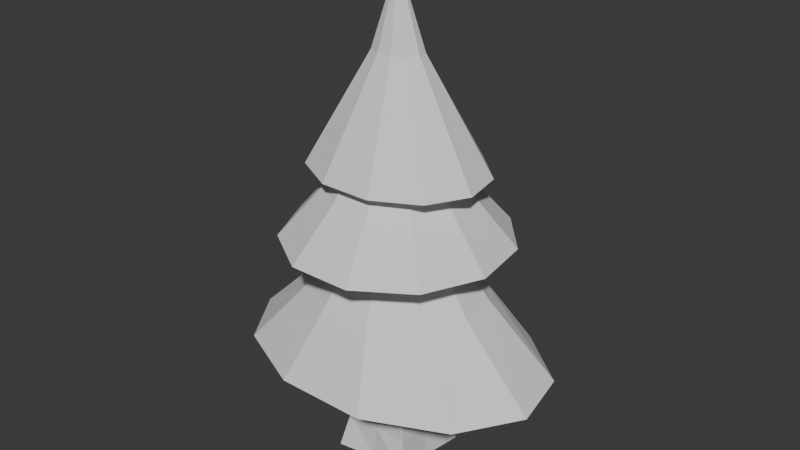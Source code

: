 # Source: tree_a.blend  (saved by Blender 5.0.118; exported with 4.5.12 LTS)
import bpy
from mathutils import Matrix  # noqa: F401  (used for matrix-valued properties, if any)

bpy.ops.wm.read_factory_settings(use_empty=True)
scene = bpy.context.scene
scene.name = 'Scene'

# ---- collections
col_collection = bpy.data.collections.new('Collection'); scene.collection.children.link(col_collection)

# ---- materials (node trees are filled in below, after node groups)
mat_material = bpy.data.materials.new('Material')
mat_material.alpha_threshold = 0.0
mat_material.use_backface_culling_lightprobe_volume = False
mat_material.roughness = 0.5
mat_material.line_color = (0.0, 0.0, 0.0, 1.0)

# ---- material node trees
mat_material.use_nodes = True; mat_material.node_tree.nodes.clear()
_N = mat_material.node_tree.nodes; _L = mat_material.node_tree.links
n0 = _N.new('ShaderNodeOutputMaterial'); n0.name = 'Material Output'; n0.location = (200, 100)
n1 = _N.new('ShaderNodeBsdfPrincipled'); n1.name = 'Principled BSDF'; n1.location = (-200, 100)
_L.new(n1.outputs[0], n0.inputs[0])
n0.is_active_output = True

# ---- world
world_world = bpy.data.worlds.new('World'); scene.world = world_world
world_world.use_nodes = True; world_world.node_tree.nodes.clear()
_N = world_world.node_tree.nodes; _L = world_world.node_tree.links
n0 = _N.new('ShaderNodeOutputWorld'); n0.name = 'World Output'; n0.location = (200, 100)
n1 = _N.new('ShaderNodeBackground'); n1.name = 'Background'; n1.location = (-200, 100)
n1.inputs[0].default_value = (0.05088, 0.05088, 0.05088, 1.0)
_L.new(n1.outputs[0], n0.inputs[0])
n0.is_active_output = True
world_world.color = (0.05088, 0.05088, 0.05088)
world_world.sun_shadow_jitter_overblur = 0.0

# ---- meshes
me_cube = bpy.data.meshes.new('Cube')
me_cube.from_pydata([(0.7687, 0.3578, 1.725), (1.167, 1.167, -1.0), (0.3589, -0.7683, 1.675), (1.167, -1.167, -1.0), (-0.3589, 0.7683, 1.725), (-1.167, 1.167, -1.0), (-0.7687, -0.3578, 1.675), (-1.167, -1.167, -1.0), (0.0, 1.0, -1.0), (-0.2049, -0.563, 1.675), (0.0, -1.0, -1.0), (0.2049, 0.563, 1.725), (-1.0, 0.0, -1.0), (0.5638, -0.2052, 1.7), (-0.5638, 0.2052, 1.7), (1.0, 0.0, -1.0), (0.0, 0.0, -1.0), (0.9536, 0.9536, -0.5359), (-0.9536, -0.9536, -0.5359), (0.9536, -0.9536, -0.5359), (-0.9536, 0.9536, -0.5359), (0.0, 0.9536, -0.5359), (0.0, -0.9536, -0.5359), (0.9536, 0.0, -0.5359), (-0.9536, 0.0, -0.5359), (-0.7906, -0.6634, 0.4143), (0.7906, 0.6634, 0.4143), (0.6634, -0.7906, 0.4143), (-0.6634, 0.7906, 0.4143), (0.0, 0.8586, 0.4143), (0.0, -0.8586, 0.4143), (0.8586, 0.0, 0.4143), (-0.8586, 0.0, 0.4143)], [], [(30, 9, 6, 25), (32, 14, 4, 28), (16, 15, 3, 10), (31, 13, 2, 27), (29, 11, 0, 26), (28, 4, 11, 29), (12, 16, 10, 7), (27, 2, 9, 30), (5, 8, 16, 12), (26, 0, 13, 31), (8, 1, 15, 16), (25, 6, 14, 32), (7, 18, 24, 12), (1, 17, 23, 15), (3, 19, 22, 10), (5, 20, 21, 8), (8, 21, 17, 1), (15, 23, 19, 3), (12, 24, 20, 5), (10, 22, 18, 7), (18, 25, 32, 24), (17, 26, 31, 23), (19, 27, 30, 22), (20, 28, 29, 21), (21, 29, 26, 17), (23, 31, 27, 19), (24, 32, 28, 20), (22, 30, 25, 18), (14, 6, 9, 2, 13, 0, 11, 4)])
_uv = me_cube.uv_layers.new(name='UVMap')
_uv.uv.foreach_set('vector', [0.5518, 0.875, 0.625, 0.875, 0.625, 1.0, 0.5518, 1.0, 0.5518, 0.125, 0.625, 0.125, 0.625, 0.25, 0.5518, 0.25, 0.25, 0.625, 0.375, 0.625, 0.375, 0.75, 0.25, 0.75, 0.5518, 0.625, 0.625, 0.625, 0.625, 0.75, 0.5518, 0.75, 0.5518, 0.375, 0.625, 0.375, 0.625, 0.5, 0.5518, 0.5, 0.5518, 0.25, 0.625, 0.25, 0.625, 0.375, 0.5518, 0.375, 0.125, 0.625, 0.25, 0.625, 0.25, 0.75, 0.125, 0.75, 0.5518, 0.75, 0.625, 0.75, 0.625, 0.875, 0.5518, 0.875, 0.125, 0.5, 0.25, 0.5, 0.25, 0.625, 0.125, 0.625, 0.5518, 0.5, 0.625, 0.5, 0.625, 0.625, 0.5518, 0.625, 0.25, 0.5, 0.375, 0.5, 0.375, 0.625, 0.25, 0.625, 0.5518, 0.0, 0.625, 0.0, 0.625, 0.125, 0.5518, 0.125, 0.375, 0.0, 0.433, 0.0, 0.433, 0.125, 0.375, 0.125, 0.375, 0.5, 0.433, 0.5, 0.433, 0.625, 0.375, 0.625, 0.375, 0.75, 0.433, 0.75, 0.433, 0.875, 0.375, 0.875, 0.375, 0.25, 0.433, 0.25, 0.433, 0.375, 0.375, 0.375, 0.375, 0.375, 0.433, 0.375, 0.433, 0.5, 0.375, 0.5, 0.375, 0.625, 0.433, 0.625, 0.433, 0.75, 0.375, 0.75, 0.375, 0.125, 0.433, 0.125, 0.433, 0.25, 0.375, 0.25, 0.375, 0.875, 0.433, 0.875, 0.433, 1.0, 0.375, 1.0, 0.433, 0.0, 0.5518, 0.0, 0.5518, 0.125, 0.433, 0.125, 0.433, 0.5, 0.5518, 0.5, 0.5518, 0.625, 0.433, 0.625, 0.433, 0.75, 0.5518, 0.75, 0.5518, 0.875, 0.433, 0.875, 0.433, 0.25, 0.5518, 0.25, 0.5518, 0.375, 0.433, 0.375, 0.433, 0.375, 0.5518, 0.375, 0.5518, 0.5, 0.433, 0.5, 0.433, 0.625, 0.5518, 0.625, 0.5518, 0.75, 0.433, 0.75, 0.433, 0.125, 0.5518, 0.125, 0.5518, 0.25, 0.433, 0.25, 0.433, 0.875, 0.5518, 0.875, 0.5518, 1.0, 0.433, 1.0, 0.875, 0.625, 0.875, 0.75, 0.75, 0.75, 0.625, 0.75, 0.625, 0.625, 0.625, 0.5, 0.75, 0.5, 0.875, 0.5])
me_cube.materials.append(mat_material)
me_cube.use_mirror_vertex_groups = False
me_cube.update()
me_cone = bpy.data.meshes.new('Cone')
me_cone.from_pydata([(3.789e-09, 0.252, -0.5161), (0.1831, 0.212, -0.5161), (0.3081, 0.1047, -0.5161), (0.3352, -0.03586, -0.5161), (0.256, -0.165, -0.5161), (0.09542, -0.2418, -0.5161), (-0.09542, -0.2418, -0.5161), (-0.256, -0.165, -0.5161), (-0.3352, -0.03586, -0.5161), (-0.3081, 0.1047, -0.5161), (-0.1831, 0.212, -0.5161), (5.011e-09, 0.5, -1.5), (0.2703, 0.4206, -1.5), (0.4548, 0.2077, -1.5), (0.4949, -0.07116, -1.5), (0.3779, -0.3274, -1.5), (0.1409, -0.4797, -1.5), (-0.1409, -0.4797, -1.5), (-0.3779, -0.3274, -1.5), (-0.4949, -0.07116, -1.5), (-0.4548, 0.2077, -1.5), (-0.2703, 0.4206, -1.5), (2.874e-08, 1.44, -2.8), (0.7785, 1.211, -2.8), (1.31, 0.5982, -2.8), (1.425, -0.2049, -2.8), (1.088, -0.943, -2.8), (0.4057, -1.382, -2.8), (-0.4057, -1.382, -2.8), (-1.088, -0.943, -2.8), (-1.425, -0.2049, -2.8), (-1.31, 0.5982, -2.8), (-0.7785, 1.211, -2.8), (1.503e-08, 0.5, -2.6), (0.2703, 0.4206, -2.6), (0.4548, 0.2077, -2.6), (0.4949, -0.07116, -2.6), (0.3779, -0.3274, -2.6), (0.1409, -0.4797, -2.6), (-0.1409, -0.4797, -2.6), (-0.3779, -0.3274, -2.6), (-0.4949, -0.07116, -2.6), (-0.4548, 0.2077, -2.6), (-0.2703, 0.4206, -2.6), (1.521e-08, 0.2201, -3.9), (0.119, 0.1852, -3.9), (0.2002, 0.09143, -3.9), (0.2179, -0.03132, -3.9), (0.1663, -0.1441, -3.9), (0.06201, -0.2112, -3.9), (-0.06201, -0.2112, -3.9), (-0.1663, -0.1441, -3.9), (-0.2179, -0.03132, -3.9), (-0.2002, 0.09143, -3.9), (-0.119, 0.1852, -3.9), (5.014e-08, 1.5, -4.4), (1.135, 1.262, -4.4), (1.91, 0.6231, -4.4), (2.079, -0.2135, -4.4), (1.587, -0.9823, -4.4), (0.5916, -1.439, -4.4), (-0.5916, -1.439, -4.4), (-1.587, -0.9823, -4.4), (-2.079, -0.2135, -4.4), (-1.91, 0.6231, -4.4), (-1.135, 1.262, -4.4), (-0.6325, 0.8413, -3.5), (-1.064, 0.4154, -3.5), (-0.8842, -0.6549, -3.5), (-0.3296, -0.9595, -3.5), (0.8842, -0.6549, -3.5), (1.158, -0.1423, -3.5), (2.716e-08, 1.0, -3.5), (0.6325, 0.8413, -3.5), (-1.158, -0.1423, -3.5), (0.3296, -0.9595, -3.5), (1.064, 0.4154, -3.5), (0.8641, -0.1242, -2.15), (0.7941, 0.3627, -2.15), (-0.472, 0.7344, -2.15), (-0.7941, 0.3627, -2.15), (-0.6598, -0.5717, -2.15), (-0.246, -0.8376, -2.15), (0.6598, -0.5717, -2.15), (1.681e-08, 0.873, -2.15), (0.472, 0.7344, -2.15), (-0.8641, -0.1242, -2.15), (0.246, -0.8376, -2.15), (-0.6341, 0.8116, -1.908), (-1.067, 0.4008, -1.908), (0.3304, -0.9257, -1.908), (0.8864, -0.6318, -1.908), (-0.8864, -0.6318, -1.908), (-0.3304, -0.9257, -1.908), (1.067, 0.4008, -1.908), (0.6341, 0.8116, -1.908), (9.233e-09, 0.9648, -1.908), (-1.161, -0.1373, -1.908), (1.161, -0.1373, -1.908), (3.789e-09, 0.252, -0.5161), (0.1831, 0.212, -0.5161), (0.3081, 0.1047, -0.5161), (0.3352, -0.03586, -0.5161), (0.256, -0.165, -0.5161), (0.09542, -0.2418, -0.5161), (-0.09542, -0.2418, -0.5161), (-0.256, -0.165, -0.5161), (-0.3352, -0.03586, -0.5161), (-0.3081, 0.1047, -0.5161), (-0.1831, 0.212, -0.5161), (-1.49e-08, -1.998e-08, 0.4839)], [], [(5, 4, 110), (89, 88, 21, 20), (78, 77, 25, 24), (91, 90, 16, 15), (93, 92, 18, 17), (95, 94, 13, 12), (96, 95, 12, 11), (97, 89, 20, 19), (98, 91, 15, 14), (88, 96, 11, 21), (90, 93, 17, 16), (92, 97, 19, 18), (94, 98, 14, 13), (26, 27, 38, 37), (80, 79, 32, 31), (82, 81, 29, 28), (77, 83, 26, 25), (79, 84, 22, 32), (84, 85, 23, 22), (81, 86, 30, 29), (83, 87, 27, 26), (85, 78, 24, 23), (86, 80, 31, 30), (87, 82, 28, 27), (67, 66, 65, 64), (23, 24, 35, 34), (30, 31, 42, 41), (27, 28, 39, 38), (24, 25, 36, 35), (31, 32, 43, 42), (28, 29, 40, 39), (25, 26, 37, 36), (32, 22, 33, 43), (22, 23, 34, 33), (29, 30, 41, 40), (44, 45, 46, 47, 48, 49, 50, 51, 52, 53, 54), (69, 68, 62, 61), (71, 70, 59, 58), (66, 72, 55, 65), (72, 73, 56, 55), (68, 74, 63, 62), (70, 75, 60, 59), (73, 76, 57, 56), (74, 67, 64, 63), (75, 69, 61, 60), (76, 71, 58, 57), (45, 44, 55, 56), (46, 45, 56, 57), (47, 46, 57, 58), (48, 47, 58, 59), (49, 48, 59, 60), (50, 49, 60, 61), (51, 50, 61, 62), (52, 51, 62, 63), (53, 52, 63, 64), (54, 53, 64, 65), (44, 54, 65, 55), (35, 36, 71, 76), (38, 39, 69, 75), (41, 42, 67, 74), (34, 35, 76, 73), (37, 38, 75, 70), (40, 41, 74, 68), (33, 34, 73, 72), (43, 33, 72, 66), (36, 37, 70, 71), (39, 40, 68, 69), (42, 43, 66, 67), (16, 17, 82, 87), (19, 20, 80, 86), (12, 13, 78, 85), (15, 16, 87, 83), (18, 19, 86, 81), (11, 12, 85, 84), (21, 11, 84, 79), (14, 15, 83, 77), (17, 18, 81, 82), (20, 21, 79, 80), (13, 14, 77, 78), (101, 102, 98, 94), (106, 107, 97, 92), (104, 105, 93, 90), (109, 99, 96, 88), (102, 103, 91, 98), (107, 108, 89, 97), (99, 100, 95, 96), (100, 101, 94, 95), (105, 106, 92, 93), (103, 104, 90, 91), (108, 109, 88, 89), (0, 1, 100, 99), (1, 2, 101, 100), (2, 3, 102, 101), (3, 4, 103, 102), (4, 5, 104, 103), (5, 6, 105, 104), (6, 7, 106, 105), (7, 8, 107, 106), (8, 9, 108, 107), (9, 10, 109, 108), (10, 0, 99, 109), (2, 1, 110), (9, 8, 110), (6, 5, 110), (3, 2, 110), (10, 9, 110), (7, 6, 110), (4, 3, 110), (0, 10, 110), (1, 0, 110), (8, 7, 110)])
_uv = me_cone.uv_layers.new(name='UVMap')
_uv.uv.foreach_set('vector', [0.3176, 0.01972, 0.4314, 0.09283, 0.3176, 0.01972, 0.03169, 0.3497, 0.1202, 0.4519, 0.1202, 0.4519, 0.03169, 0.3497, 0.4683, 0.3497, 0.4876, 0.2158, 0.4876, 0.2158, 0.4683, 0.3497, 0.4314, 0.09283, 0.3176, 0.01972, 0.3176, 0.01972, 0.4314, 0.09283, 0.1824, 0.01972, 0.06862, 0.09283, 0.06862, 0.09283, 0.1824, 0.01972, 0.3798, 0.4519, 0.4683, 0.3497, 0.4683, 0.3497, 0.3798, 0.4519, 0.25, 0.49, 0.3798, 0.4519, 0.3798, 0.4519, 0.25, 0.49, 0.01244, 0.2158, 0.03169, 0.3497, 0.03169, 0.3497, 0.01244, 0.2158, 0.4876, 0.2158, 0.4314, 0.09283, 0.4314, 0.09283, 0.4876, 0.2158, 0.1202, 0.4519, 0.25, 0.49, 0.25, 0.49, 0.1202, 0.4519, 0.3176, 0.01972, 0.1824, 0.01972, 0.1824, 0.01972, 0.3176, 0.01972, 0.06862, 0.09283, 0.01244, 0.2158, 0.01244, 0.2158, 0.06862, 0.09283, 0.4683, 0.3497, 0.4876, 0.2158, 0.4876, 0.2158, 0.4683, 0.3497, 0.4314, 0.09283, 0.3176, 0.01972, 0.3176, 0.01972, 0.4314, 0.09283, 0.03169, 0.3497, 0.1202, 0.4519, 0.1202, 0.4519, 0.03169, 0.3497, 0.1824, 0.01972, 0.06862, 0.09283, 0.06862, 0.09283, 0.1824, 0.01972, 0.4876, 0.2158, 0.4314, 0.09283, 0.4314, 0.09283, 0.4876, 0.2158, 0.1202, 0.4519, 0.25, 0.49, 0.25, 0.49, 0.1202, 0.4519, 0.25, 0.49, 0.3798, 0.4519, 0.3798, 0.4519, 0.25, 0.49, 0.06862, 0.09283, 0.01244, 0.2158, 0.01244, 0.2158, 0.06862, 0.09283, 0.4314, 0.09283, 0.3176, 0.01972, 0.3176, 0.01972, 0.4314, 0.09283, 0.3798, 0.4519, 0.4683, 0.3497, 0.4683, 0.3497, 0.3798, 0.4519, 0.01244, 0.2158, 0.03169, 0.3497, 0.03169, 0.3497, 0.01244, 0.2158, 0.3176, 0.01972, 0.1824, 0.01972, 0.1824, 0.01972, 0.3176, 0.01972, 0.03169, 0.3497, 0.1202, 0.4519, 0.1202, 0.4519, 0.03169, 0.3497, 0.3798, 0.4519, 0.4683, 0.3497, 0.4683, 0.3497, 0.3798, 0.4519, 0.01244, 0.2158, 0.03169, 0.3497, 0.03169, 0.3497, 0.01244, 0.2158, 0.3176, 0.01972, 0.1824, 0.01972, 0.1824, 0.01972, 0.3176, 0.01972, 0.4683, 0.3497, 0.4876, 0.2158, 0.4876, 0.2158, 0.4683, 0.3497, 0.03169, 0.3497, 0.1202, 0.4519, 0.1202, 0.4519, 0.03169, 0.3497, 0.1824, 0.01972, 0.06862, 0.09283, 0.06862, 0.09283, 0.1824, 0.01972, 0.4876, 0.2158, 0.4314, 0.09283, 0.4314, 0.09283, 0.4876, 0.2158, 0.1202, 0.4519, 0.25, 0.49, 0.25, 0.49, 0.1202, 0.4519, 0.25, 0.49, 0.3798, 0.4519, 0.3798, 0.4519, 0.25, 0.49, 0.06862, 0.09283, 0.01244, 0.2158, 0.01244, 0.2158, 0.06862, 0.09283, 0.75, 0.4261, 0.8452, 0.3981, 0.9102, 0.3231, 0.9243, 0.2249, 0.8831, 0.1347, 0.7996, 0.08106, 0.7004, 0.08106, 0.6169, 0.1347, 0.5757, 0.2249, 0.5898, 0.3231, 0.6548, 0.3981, 0.1824, 0.01972, 0.06862, 0.09283, 0.06862, 0.09283, 0.1824, 0.01972, 0.4876, 0.2158, 0.4314, 0.09283, 0.4314, 0.09283, 0.4876, 0.2158, 0.1202, 0.4519, 0.25, 0.49, 0.25, 0.49, 0.1202, 0.4519, 0.25, 0.49, 0.3798, 0.4519, 0.3798, 0.4519, 0.25, 0.49, 0.06862, 0.09283, 0.01244, 0.2158, 0.01244, 0.2158, 0.06862, 0.09283, 0.4314, 0.09283, 0.3176, 0.01972, 0.3176, 0.01972, 0.4314, 0.09283, 0.3798, 0.4519, 0.4683, 0.3497, 0.4683, 0.3497, 0.3798, 0.4519, 0.01244, 0.2158, 0.03169, 0.3497, 0.03169, 0.3497, 0.01244, 0.2158, 0.3176, 0.01972, 0.1824, 0.01972, 0.1824, 0.01972, 0.3176, 0.01972, 0.4683, 0.3497, 0.4876, 0.2158, 0.4876, 0.2158, 0.4683, 0.3497, 0.8452, 0.3981, 0.75, 0.4261, 0.75, 0.49, 0.8798, 0.4519, 0.9102, 0.3231, 0.8452, 0.3981, 0.8798, 0.4519, 0.9683, 0.3497, 0.9243, 0.2249, 0.9102, 0.3231, 0.9683, 0.3497, 0.9876, 0.2158, 0.8831, 0.1347, 0.9243, 0.2249, 0.9876, 0.2158, 0.9314, 0.09283, 0.7996, 0.08106, 0.8831, 0.1347, 0.9314, 0.09283, 0.8176, 0.01972, 0.7004, 0.08106, 0.7996, 0.08106, 0.8176, 0.01972, 0.6824, 0.01972, 0.6169, 0.1347, 0.7004, 0.08106, 0.6824, 0.01972, 0.5686, 0.09283, 0.5757, 0.2249, 0.6169, 0.1347, 0.5686, 0.09283, 0.5124, 0.2158, 0.5898, 0.3231, 0.5757, 0.2249, 0.5124, 0.2158, 0.5317, 0.3497, 0.6548, 0.3981, 0.5898, 0.3231, 0.5317, 0.3497, 0.6202, 0.4519, 0.75, 0.4261, 0.6548, 0.3981, 0.6202, 0.4519, 0.75, 0.49, 0.4683, 0.3497, 0.4876, 0.2158, 0.4876, 0.2158, 0.4683, 0.3497, 0.3176, 0.01972, 0.1824, 0.01972, 0.1824, 0.01972, 0.3176, 0.01972, 0.01244, 0.2158, 0.03169, 0.3497, 0.03169, 0.3497, 0.01244, 0.2158, 0.3798, 0.4519, 0.4683, 0.3497, 0.4683, 0.3497, 0.3798, 0.4519, 0.4314, 0.09283, 0.3176, 0.01972, 0.3176, 0.01972, 0.4314, 0.09283, 0.06862, 0.09283, 0.01244, 0.2158, 0.01244, 0.2158, 0.06862, 0.09283, 0.25, 0.49, 0.3798, 0.4519, 0.3798, 0.4519, 0.25, 0.49, 0.1202, 0.4519, 0.25, 0.49, 0.25, 0.49, 0.1202, 0.4519, 0.4876, 0.2158, 0.4314, 0.09283, 0.4314, 0.09283, 0.4876, 0.2158, 0.1824, 0.01972, 0.06862, 0.09283, 0.06862, 0.09283, 0.1824, 0.01972, 0.03169, 0.3497, 0.1202, 0.4519, 0.1202, 0.4519, 0.03169, 0.3497, 0.3176, 0.01972, 0.1824, 0.01972, 0.1824, 0.01972, 0.3176, 0.01972, 0.01244, 0.2158, 0.03169, 0.3497, 0.03169, 0.3497, 0.01244, 0.2158, 0.3798, 0.4519, 0.4683, 0.3497, 0.4683, 0.3497, 0.3798, 0.4519, 0.4314, 0.09283, 0.3176, 0.01972, 0.3176, 0.01972, 0.4314, 0.09283, 0.06862, 0.09283, 0.01244, 0.2158, 0.01244, 0.2158, 0.06862, 0.09283, 0.25, 0.49, 0.3798, 0.4519, 0.3798, 0.4519, 0.25, 0.49, 0.1202, 0.4519, 0.25, 0.49, 0.25, 0.49, 0.1202, 0.4519, 0.4876, 0.2158, 0.4314, 0.09283, 0.4314, 0.09283, 0.4876, 0.2158, 0.1824, 0.01972, 0.06862, 0.09283, 0.06862, 0.09283, 0.1824, 0.01972, 0.03169, 0.3497, 0.1202, 0.4519, 0.1202, 0.4519, 0.03169, 0.3497, 0.4683, 0.3497, 0.4876, 0.2158, 0.4876, 0.2158, 0.4683, 0.3497, 0.4683, 0.3497, 0.4876, 0.2158, 0.4876, 0.2158, 0.4683, 0.3497, 0.06862, 0.09283, 0.01244, 0.2158, 0.01244, 0.2158, 0.06862, 0.09283, 0.3176, 0.01972, 0.1824, 0.01972, 0.1824, 0.01972, 0.3176, 0.01972, 0.1202, 0.4519, 0.25, 0.49, 0.25, 0.49, 0.1202, 0.4519, 0.4876, 0.2158, 0.4314, 0.09283, 0.4314, 0.09283, 0.4876, 0.2158, 0.01244, 0.2158, 0.03169, 0.3497, 0.03169, 0.3497, 0.01244, 0.2158, 0.25, 0.49, 0.3798, 0.4519, 0.3798, 0.4519, 0.25, 0.49, 0.3798, 0.4519, 0.4683, 0.3497, 0.4683, 0.3497, 0.3798, 0.4519, 0.1824, 0.01972, 0.06862, 0.09283, 0.06862, 0.09283, 0.1824, 0.01972, 0.4314, 0.09283, 0.3176, 0.01972, 0.3176, 0.01972, 0.4314, 0.09283, 0.03169, 0.3497, 0.1202, 0.4519, 0.1202, 0.4519, 0.03169, 0.3497, 0.25, 0.49, 0.3798, 0.4519, 0.3798, 0.4519, 0.25, 0.49, 0.3798, 0.4519, 0.4683, 0.3497, 0.4683, 0.3497, 0.3798, 0.4519, 0.4683, 0.3497, 0.4876, 0.2158, 0.4876, 0.2158, 0.4683, 0.3497, 0.4876, 0.2158, 0.4314, 0.09283, 0.4314, 0.09283, 0.4876, 0.2158, 0.4314, 0.09283, 0.3176, 0.01972, 0.3176, 0.01972, 0.4314, 0.09283, 0.3176, 0.01972, 0.1824, 0.01972, 0.1824, 0.01972, 0.3176, 0.01972, 0.1824, 0.01972, 0.06862, 0.09283, 0.06862, 0.09283, 0.1824, 0.01972, 0.06862, 0.09283, 0.01244, 0.2158, 0.01244, 0.2158, 0.06862, 0.09283, 0.01244, 0.2158, 0.03169, 0.3497, 0.03169, 0.3497, 0.01244, 0.2158, 0.03169, 0.3497, 0.1202, 0.4519, 0.1202, 0.4519, 0.03169, 0.3497, 0.1202, 0.4519, 0.25, 0.49, 0.25, 0.49, 0.1202, 0.4519, 0.4683, 0.3497, 0.3798, 0.4519, 0.4683, 0.3497, 0.03169, 0.3497, 0.01244, 0.2158, 0.03169, 0.3497, 0.1824, 0.01972, 0.3176, 0.01972, 0.1824, 0.01972, 0.4876, 0.2158, 0.4683, 0.3497, 0.4876, 0.2158, 0.1202, 0.4519, 0.03169, 0.3497, 0.1202, 0.4519, 0.06862, 0.09283, 0.1824, 0.01972, 0.06862, 0.09283, 0.4314, 0.09283, 0.4876, 0.2158, 0.4314, 0.09283, 0.25, 0.49, 0.1202, 0.4519, 0.25, 0.49, 0.3798, 0.4519, 0.25, 0.49, 0.3798, 0.4519, 0.01244, 0.2158, 0.06862, 0.09283, 0.01244, 0.2158])
me_cone.update()

# ---- objects
ob_cube = bpy.data.objects.new('Cube', me_cube)
ob_cone = bpy.data.objects.new('Cone', me_cone)

# ---- transforms, parenting, visibility, modifiers, constraints
ob_cube.location = (0.0, 0.0, 1.0)
ob_cube.scale = (0.462, 0.462, 1.0)
ob_cube.lock_rotations_4d = False
ob_cube.empty_display_type = 'ARROWS'
ob_cube.lineart.crease_threshold = 0.0
ob_cone.location = (0.0, 0.0, 5.867)

# ---- collection membership
col_collection.objects.link(ob_cube)
col_collection.objects.link(ob_cone)

# ---- scene / render settings (as saved in the file)
scene.frame_start = 1; scene.frame_end = 250; scene.frame_set(1)
scene.render.engine = 'BLENDER_EEVEE_NEXT'
scene.render.bake_bias = 0.0
scene.render.bake_samples = 0
scene.cycles.sampling_pattern = 'TABULATED_SOBOL'
scene.eevee.use_volume_custom_range = False
bpy.context.view_layer.update()

# ---- added for rendering (the .blend has no active camera and no usable light): camera, sun
cam_auto = bpy.data.cameras.new('AutoCamera')
cam_auto.lens = 50.0
cam_auto.sensor_width = 36.0
cam_auto.clip_end = 1000.0
ob_auto_camera = bpy.data.objects.new('AutoCamera', cam_auto)
scene.collection.objects.link(ob_auto_camera)
ob_auto_camera.location = (7.53095, -9.00676, 9.2001)
ob_auto_camera.rotation_euler = (1.09748, -7.21219e-08, 0.694738)
scene.camera = ob_auto_camera
light_auto_sun = bpy.data.lights.new('AutoSun', 'SUN')
light_auto_sun.energy = 3.0
light_auto_sun.angle = 0.0523599
ob_auto_sun = bpy.data.objects.new('AutoSun', light_auto_sun)
scene.collection.objects.link(ob_auto_sun)
ob_auto_sun.rotation_euler = (0.872665, 0.174533, 0.523599)
bpy.context.view_layer.update()
